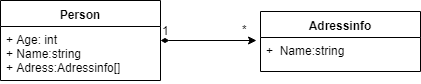

The diagram above was exported from draw.io. Its source (the exported page's mxGraphModel, read from the mxfile embedded in the PNG):
<mxGraphModel dx="868" dy="452" grid="1" gridSize="10" guides="1" tooltips="1" connect="1" arrows="1" fold="1" page="1" pageScale="1" pageWidth="850" pageHeight="1100" math="0" shadow="0">
  <root>
    <mxCell id="0" />
    <mxCell id="1" parent="0" />
    <mxCell id="zZfPO4J0zC6h-Ps1BEC8-11" style="edgeStyle=orthogonalEdgeStyle;rounded=0;orthogonalLoop=1;jettySize=auto;html=1;entryX=-0.025;entryY=0.088;entryDx=0;entryDy=0;entryPerimeter=0;startArrow=diamondThin;startFill=1;endArrow=classic;endFill=1;" edge="1" parent="1" source="zZfPO4J0zC6h-Ps1BEC8-1" target="zZfPO4J0zC6h-Ps1BEC8-6">
      <mxGeometry relative="1" as="geometry" />
    </mxCell>
    <mxCell id="zZfPO4J0zC6h-Ps1BEC8-1" value="Person" style="swimlane;fontStyle=1;align=center;verticalAlign=top;childLayout=stackLayout;horizontal=1;startSize=26;horizontalStack=0;resizeParent=1;resizeParentMax=0;resizeLast=0;collapsible=1;marginBottom=0;" vertex="1" parent="1">
      <mxGeometry x="230" y="150" width="160" height="80" as="geometry" />
    </mxCell>
    <mxCell id="zZfPO4J0zC6h-Ps1BEC8-2" value="+ Age: int&#10;+ Name:string&#10;+ Adress:Adressinfo[]" style="text;strokeColor=none;fillColor=none;align=left;verticalAlign=top;spacingLeft=4;spacingRight=4;overflow=hidden;rotatable=0;points=[[0,0.5],[1,0.5]];portConstraint=eastwest;" vertex="1" parent="zZfPO4J0zC6h-Ps1BEC8-1">
      <mxGeometry y="26" width="160" height="54" as="geometry" />
    </mxCell>
    <mxCell id="zZfPO4J0zC6h-Ps1BEC8-5" value="Adressinfo" style="swimlane;fontStyle=1;align=center;verticalAlign=top;childLayout=stackLayout;horizontal=1;startSize=26;horizontalStack=0;resizeParent=1;resizeParentMax=0;resizeLast=0;collapsible=1;marginBottom=0;" vertex="1" parent="1">
      <mxGeometry x="490" y="161" width="160" height="60" as="geometry" />
    </mxCell>
    <mxCell id="zZfPO4J0zC6h-Ps1BEC8-6" value="+  Name:string" style="text;strokeColor=none;fillColor=none;align=left;verticalAlign=top;spacingLeft=4;spacingRight=4;overflow=hidden;rotatable=0;points=[[0,0.5],[1,0.5]];portConstraint=eastwest;" vertex="1" parent="zZfPO4J0zC6h-Ps1BEC8-5">
      <mxGeometry y="26" width="160" height="34" as="geometry" />
    </mxCell>
    <mxCell id="zZfPO4J0zC6h-Ps1BEC8-12" value="1" style="text;html=1;resizable=0;points=[];autosize=1;align=left;verticalAlign=top;spacingTop=-4;" vertex="1" parent="1">
      <mxGeometry x="390" y="171" width="20" height="20" as="geometry" />
    </mxCell>
    <mxCell id="zZfPO4J0zC6h-Ps1BEC8-13" value="*" style="text;html=1;resizable=0;points=[];autosize=1;align=left;verticalAlign=top;spacingTop=-4;" vertex="1" parent="1">
      <mxGeometry x="470" y="170" width="20" height="20" as="geometry" />
    </mxCell>
  </root>
</mxGraphModel>